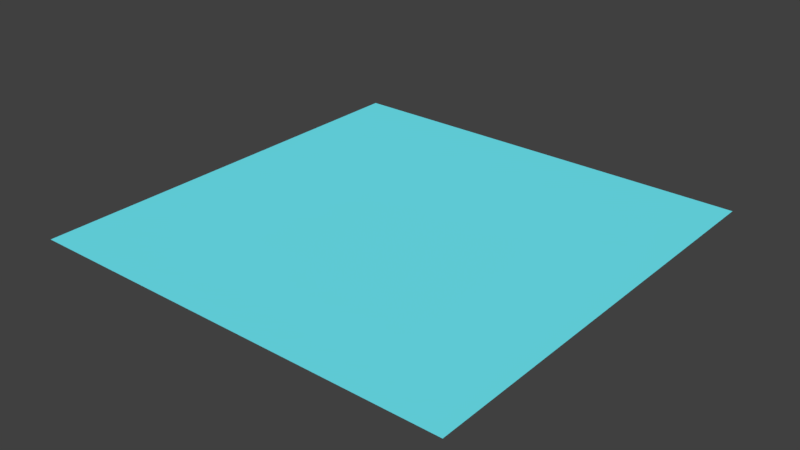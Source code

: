 # Source: water.blend  (saved by Blender 2.79.0; exported with 4.5.12 LTS)
import bpy
from mathutils import Matrix  # noqa: F401  (used for matrix-valued properties, if any)

bpy.ops.wm.read_factory_settings(use_empty=True)
scene = bpy.context.scene
scene.name = 'Scene'

# ---- collections
col_collection_1 = bpy.data.collections.new('Collection 1'); scene.collection.children.link(col_collection_1)

# ---- materials (node trees are filled in below, after node groups)
mat_water = bpy.data.materials.new('water')
mat_water.alpha_threshold = 0.0
mat_water.use_transparent_shadow = False
mat_water.diffuse_color = (0.1712, 0.8879, 1.0, 1.0)
mat_water.roughness = 0.5

# ---- material node trees

# ---- world
world_world = bpy.data.worlds.new('World'); scene.world = world_world
world_world.color = (0.05088, 0.05088, 0.05088)
world_world.use_sun_shadow = False
world_world.sun_shadow_jitter_overblur = 0.0
world_world.cycles.sampling_method = 'MANUAL'

# ---- meshes
me_plane_001 = bpy.data.meshes.new('Plane.001')
me_plane_001.from_pydata([(-1.0, -1.0, 0.0), (1.0, -1.0, 0.0), (-1.0, 1.0, 0.0), (1.0, 1.0, 0.0)], [], [(0, 1, 3, 2)])
me_plane_001.materials.append(mat_water)
me_plane_001.use_remesh_preserve_volume = False
me_plane_001.use_remesh_preserve_attributes = False
me_plane_001.use_mirror_vertex_groups = False
me_plane_001.update()

# ---- objects
ob_plane_001 = bpy.data.objects.new('Plane.001', me_plane_001)

# ---- transforms, parenting, visibility, modifiers, constraints
ob_plane_001.location = (-3.275, 250.7, -45.13)
ob_plane_001.scale = (439.5, 439.5, 439.5)
ob_plane_001.lineart.crease_threshold = 0.0

# ---- collection membership
col_collection_1.objects.link(ob_plane_001)

# ---- scene / render settings (as saved in the file)
scene.frame_start = 1; scene.frame_end = 250; scene.frame_set(1)
scene.render.engine = 'BLENDER_EEVEE_NEXT'
scene.render.resolution_percentage = 50
scene.render.dither_intensity = 0.0
scene.cycles.use_denoising = False
scene.cycles.samples = 128
scene.cycles.sampling_pattern = 'TABULATED_SOBOL'
scene.cycles.use_adaptive_sampling = False
scene.cycles.use_light_tree = False
scene.cycles.blur_glossy = 0.0
scene.cycles.sample_clamp_indirect = 0.0
scene.view_settings.view_transform = 'Standard'
bpy.context.view_layer.update()

# ---- added for rendering (the .blend has no active camera and no usable light): camera, sun
cam_auto = bpy.data.cameras.new('AutoCamera')
cam_auto.lens = 50.0
cam_auto.sensor_width = 36.0
cam_auto.clip_end = 20185.5
ob_auto_camera = bpy.data.objects.new('AutoCamera', cam_auto)
scene.collection.objects.link(ob_auto_camera)
ob_auto_camera.location = (1146.9, -1129.56, 875.008)
ob_auto_camera.rotation_euler = (1.09748, -7.21219e-08, 0.694738)
scene.camera = ob_auto_camera
light_auto_sun = bpy.data.lights.new('AutoSun', 'SUN')
light_auto_sun.energy = 3.0
light_auto_sun.angle = 0.0523599
ob_auto_sun = bpy.data.objects.new('AutoSun', light_auto_sun)
scene.collection.objects.link(ob_auto_sun)
ob_auto_sun.rotation_euler = (0.872665, 0.174533, 0.523599)
bpy.context.view_layer.update()
